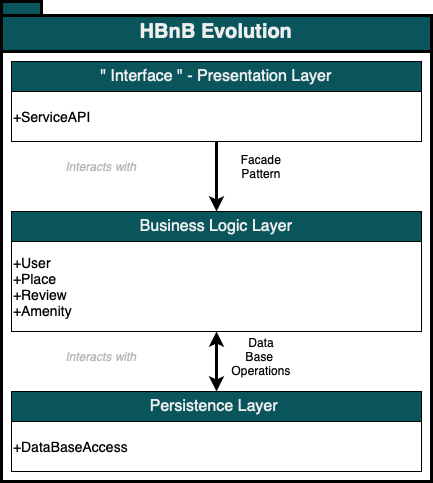

The diagram above was exported from draw.io. Its source (the exported page's mxGraphModel, read from the mxfile embedded in the PNG):
<mxGraphModel dx="838" dy="772" grid="1" gridSize="10" guides="1" tooltips="1" connect="1" arrows="1" fold="1" page="1" pageScale="1" pageWidth="827" pageHeight="1169" math="0" shadow="0">
  <root>
    <mxCell id="0" />
    <mxCell id="1" parent="0" />
    <mxCell id="YPZLDJ1wre2h32vTuNjH-23" value="&lt;font style=&quot;font-size: 20px;&quot;&gt;HBnB Evolution&lt;/font&gt;" style="shape=folder;fontStyle=1;spacingTop=10;tabWidth=40;tabHeight=14;tabPosition=left;html=1;whiteSpace=wrap;strokeColor=#000000;fontColor=#EEEEEE;fillColor=#09555B;strokeWidth=3;" parent="1" vertex="1">
      <mxGeometry x="250" y="40" width="430" height="50" as="geometry" />
    </mxCell>
    <mxCell id="YPZLDJ1wre2h32vTuNjH-24" value="" style="html=1;whiteSpace=wrap;strokeWidth=3;" parent="1" vertex="1">
      <mxGeometry x="250" y="90" width="430" height="430" as="geometry" />
    </mxCell>
    <mxCell id="YPZLDJ1wre2h32vTuNjH-26" value="&lt;font style=&quot;font-size: 16px;&quot;&gt;&quot; Interface &quot; - Presentation Layer&lt;/font&gt;" style="html=1;whiteSpace=wrap;strokeColor=#000000;fontColor=#EEEEEE;fillColor=#09555B;" parent="1" vertex="1">
      <mxGeometry x="260" y="100" width="410" height="30" as="geometry" />
    </mxCell>
    <mxCell id="YPZLDJ1wre2h32vTuNjH-27" value="&lt;font style=&quot;font-size: 16px;&quot;&gt;Business Logic Layer&lt;/font&gt;" style="html=1;whiteSpace=wrap;strokeColor=#000000;fontColor=#EEEEEE;fillColor=#09555B;" parent="1" vertex="1">
      <mxGeometry x="260" y="250" width="410" height="30" as="geometry" />
    </mxCell>
    <mxCell id="YPZLDJ1wre2h32vTuNjH-28" value="&lt;font style=&quot;font-size: 16px;&quot;&gt;Persistence Layer&amp;nbsp;&lt;/font&gt;" style="html=1;whiteSpace=wrap;strokeColor=#000000;fontColor=#EEEEEE;fillColor=#09555B;" parent="1" vertex="1">
      <mxGeometry x="260" y="430" width="410" height="30" as="geometry" />
    </mxCell>
    <mxCell id="YPZLDJ1wre2h32vTuNjH-30" value="&lt;font style=&quot;font-size: 14px;&quot;&gt;+ServiceAPI&lt;/font&gt;" style="html=1;whiteSpace=wrap;align=left;" parent="1" vertex="1">
      <mxGeometry x="260" y="130" width="410" height="50" as="geometry" />
    </mxCell>
    <mxCell id="YPZLDJ1wre2h32vTuNjH-31" value="&lt;font style=&quot;font-size: 14px;&quot;&gt;+User&lt;/font&gt;&lt;div style=&quot;font-size: 14px;&quot;&gt;&lt;font style=&quot;font-size: 14px;&quot;&gt;+Place&lt;/font&gt;&lt;/div&gt;&lt;div style=&quot;font-size: 14px;&quot;&gt;&lt;font style=&quot;font-size: 14px;&quot;&gt;+Review&lt;/font&gt;&lt;/div&gt;&lt;div style=&quot;font-size: 14px;&quot;&gt;&lt;font style=&quot;font-size: 14px;&quot;&gt;+Amenity&lt;/font&gt;&lt;/div&gt;" style="html=1;whiteSpace=wrap;align=left;" parent="1" vertex="1">
      <mxGeometry x="260" y="280" width="410" height="90" as="geometry" />
    </mxCell>
    <mxCell id="YPZLDJ1wre2h32vTuNjH-32" value="&lt;font style=&quot;font-size: 14px;&quot;&gt;+DataBaseAccess&lt;/font&gt;" style="html=1;whiteSpace=wrap;align=left;" parent="1" vertex="1">
      <mxGeometry x="260" y="460" width="410" height="50" as="geometry" />
    </mxCell>
    <mxCell id="YPZLDJ1wre2h32vTuNjH-33" value="" style="endArrow=classic;html=1;rounded=0;strokeColor=#000000;entryX=0.5;entryY=0;entryDx=0;entryDy=0;exitX=0.5;exitY=1;exitDx=0;exitDy=0;strokeWidth=3;" parent="1" source="YPZLDJ1wre2h32vTuNjH-30" target="YPZLDJ1wre2h32vTuNjH-27" edge="1">
      <mxGeometry width="50" height="50" relative="1" as="geometry">
        <mxPoint x="460.0046153846155" y="180" as="sourcePoint" />
        <mxPoint x="504.62" y="200" as="targetPoint" />
      </mxGeometry>
    </mxCell>
    <mxCell id="YPZLDJ1wre2h32vTuNjH-35" value="Data Base&amp;nbsp;&lt;div&gt;Operations&lt;/div&gt;" style="text;html=1;align=center;verticalAlign=middle;whiteSpace=wrap;rounded=0;fontColor=#000000;" parent="1" vertex="1">
      <mxGeometry x="480" y="380" width="60" height="30" as="geometry" />
    </mxCell>
    <mxCell id="YPZLDJ1wre2h32vTuNjH-36" value="&lt;font color=&quot;#000000&quot;&gt;Facade Pattern&lt;/font&gt;" style="text;html=1;align=center;verticalAlign=middle;whiteSpace=wrap;rounded=0;fontColor=#EEEEEE;" parent="1" vertex="1">
      <mxGeometry x="480" y="190" width="60" height="30" as="geometry" />
    </mxCell>
    <mxCell id="YPZLDJ1wre2h32vTuNjH-38" value="" style="endArrow=classic;startArrow=classic;html=1;rounded=0;strokeColor=#000000;strokeWidth=3;exitX=0.5;exitY=0;exitDx=0;exitDy=0;entryX=0.5;entryY=1;entryDx=0;entryDy=0;" parent="1" source="YPZLDJ1wre2h32vTuNjH-28" target="YPZLDJ1wre2h32vTuNjH-31" edge="1">
      <mxGeometry width="50" height="50" relative="1" as="geometry">
        <mxPoint x="420" y="420" as="sourcePoint" />
        <mxPoint x="470" y="370" as="targetPoint" />
      </mxGeometry>
    </mxCell>
    <mxCell id="YPZLDJ1wre2h32vTuNjH-39" value="&lt;i&gt;Interacts with&lt;/i&gt;" style="text;html=1;align=center;verticalAlign=middle;whiteSpace=wrap;rounded=0;fontColor=#B5B5B5;" parent="1" vertex="1">
      <mxGeometry x="300" y="190" width="100" height="30" as="geometry" />
    </mxCell>
    <mxCell id="YPZLDJ1wre2h32vTuNjH-40" value="&lt;i&gt;Interacts with&lt;/i&gt;" style="text;html=1;align=center;verticalAlign=middle;whiteSpace=wrap;rounded=0;fontColor=#B5B5B5;" parent="1" vertex="1">
      <mxGeometry x="300" y="380" width="100" height="30" as="geometry" />
    </mxCell>
  </root>
</mxGraphModel>